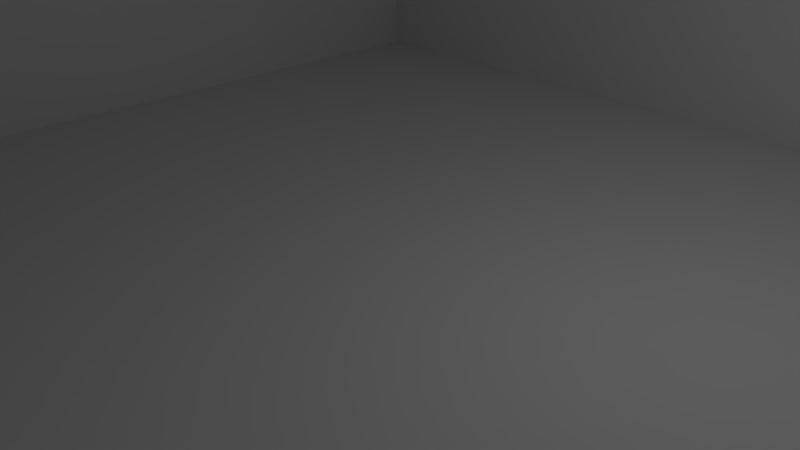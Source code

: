 # Source: house.blend  (saved by Blender 2.79.0; exported with 4.5.12 LTS)
import bpy
from mathutils import Matrix  # noqa: F401  (used for matrix-valued properties, if any)

bpy.ops.wm.read_factory_settings(use_empty=True)
scene = bpy.context.scene
scene.name = 'Scene'

# ---- collections
col_collection_1 = bpy.data.collections.new('Collection 1'); scene.collection.children.link(col_collection_1)

# ---- world
world_world = bpy.data.worlds.new('World'); scene.world = world_world
world_world.color = (0.05088, 0.05088, 0.05088)
world_world.use_sun_shadow = False
world_world.sun_shadow_jitter_overblur = 0.0
world_world.cycles.sampling_method = 'MANUAL'

# ---- cameras
cam_camera = bpy.data.cameras.new('Camera')
cam_camera.clip_end = 100.0
cam_camera.lens = 35.0
cam_camera.sensor_width = 32.0
cam_camera.sensor_height = 18.0
cam_camera.ortho_scale = 7.314
cam_camera.dof.focus_distance = 0.0
cam_camera.dof.aperture_fstop = 128.0

# ---- lights
light_lamp = bpy.data.lights.new('Lamp', 'POINT')
light_lamp.transmission_factor = 0.0
light_lamp.cutoff_distance = 30.0
light_lamp.energy = 100.0
light_lamp.shadow_buffer_clip_start = 1.001
light_lamp.shadow_soft_size = 0.1
light_lamp.shadow_maximum_resolution = 0.006
light_lamp.use_absolute_resolution = True

# ---- meshes
me_plane = bpy.data.meshes.new('Plane')
me_plane.from_pydata([(-1.0, -1.0, 0.0), (1.0, -1.0, 0.0), (-1.0, 1.0, 0.0), (1.0, 1.0, 0.0), (-0.9364, 0.9364, 0.0), (-0.9364, -0.9364, 0.0), (0.9364, -0.9364, 0.0), (0.9364, 0.9364, 0.0), (-0.9364, 0.9364, 1.5), (-0.9364, -0.9364, 1.5), (0.9364, -0.9364, 1.5), (0.9364, 0.9364, 1.5), (-1.0, 1.0, 1.5), (-1.0, -1.0, 1.5), (1.0, -1.0, 1.5), (1.0, 1.0, 1.5), (0.0, 0.0, 2.375), (0.0, 0.0, 2.375), (0.0, 0.0, 2.375), (0.0, 0.0, 2.375), (0.0, 0.0, 2.375), (0.0, 0.0, 2.375), (0.0, 0.0, 2.375), (0.0, 0.0, 2.375), (-1.0, 1.0, 1.125), (-1.0, -1.0, 1.125), (1.0, 1.0, 1.125), (1.0, -1.0, 1.125), (-0.9364, -0.2809, 0.0), (0.9364, -0.2809, 0.0), (-1.0, -0.3, 0.0), (1.0, -0.3, 0.0), (-0.9364, -0.2809, 1.5), (0.9364, -0.2809, 1.5), (-1.0, -0.3, 1.5), (1.0, -0.3, 1.5), (0.0, 0.0, 2.375), (0.0, 0.0, 2.375), (0.0, 0.0, 2.375), (0.0, 0.0, 2.375), (1.0, -0.3, 1.125), (-1.0, -0.3, 1.125), (0.9364, 0.2669, 0.0), (1.0, 0.285, 0.0), (0.9364, 0.2669, 1.5), (1.0, 0.285, 1.5), (0.0, 0.0, 2.375), (0.0, 0.0, 2.375), (-1.0, 0.285, 1.125), (-0.9364, 0.2669, 0.0), (-1.0, 0.285, 0.0), (-0.9364, 0.2669, 1.5), (-1.0, 0.285, 1.5), (0.0, 0.0, 2.375), (0.0, 0.0, 2.375), (1.0, 0.285, 1.125)], [], [(49, 42, 7, 4), (26, 24, 12, 15), (49, 4, 8, 51), (29, 6, 10, 33), (41, 25, 13, 34), (34, 13, 21, 38), (45, 15, 23, 47), (10, 9, 17, 18), (8, 11, 19, 16), (25, 27, 14, 13), (4, 7, 11, 8), (6, 5, 9, 10), (55, 26, 15, 45), (53, 16, 20, 54), (18, 17, 21, 22), (37, 18, 22, 39), (16, 19, 23, 20), (33, 10, 18, 37), (51, 8, 16, 53), (15, 12, 20, 23), (13, 14, 22, 21), (43, 3, 26, 55), (0, 1, 27, 25), (30, 0, 25, 41), (3, 2, 24, 26), (50, 30, 41, 48), (1, 31, 40, 27), (9, 32, 36, 17), (44, 33, 37, 46), (46, 37, 39, 47), (17, 36, 38, 21), (27, 40, 35, 14), (14, 35, 39, 22), (52, 34, 38, 54), (48, 41, 34, 52), (40, 31, 29, 33), (5, 28, 32, 9), (5, 6, 29, 28), (7, 42, 44, 11), (24, 48, 52, 12), (12, 52, 54, 20), (19, 46, 47, 23), (11, 44, 46, 19), (2, 50, 48, 24), (32, 51, 53, 36), (36, 53, 54, 38), (40, 55, 45, 35), (35, 45, 47, 39), (28, 49, 51, 32), (28, 29, 42, 49), (44, 42, 43, 55)])
me_plane.use_remesh_preserve_volume = False
me_plane.use_remesh_preserve_attributes = False
me_plane.use_mirror_vertex_groups = False
me_plane.update()

# ---- objects
ob_plane = bpy.data.objects.new('Plane', me_plane)
ob_lamp = bpy.data.objects.new('Lamp', light_lamp)
ob_camera = bpy.data.objects.new('Camera', cam_camera)

# ---- transforms, parenting, visibility, modifiers, constraints
ob_plane.location = (0.0, 0.0, 0.0)
ob_plane.scale = (8.0, 8.0, 8.0)
ob_plane.lineart.crease_threshold = 0.0
ob_lamp.location = (4.076, 1.005, 5.904)
ob_lamp.rotation_euler = (0.6503, 0.05522, 1.866)
ob_lamp.lock_rotations_4d = False
ob_lamp.empty_display_type = 'ARROWS'
ob_lamp.color = (0.0, 0.0, 0.0, 0.0)
ob_lamp.lineart.crease_threshold = 0.0
ob_camera.location = (7.481, -6.508, 5.344)
ob_camera.rotation_euler = (1.109, 0.0, 0.8149)
ob_camera.lock_rotations_4d = False
ob_camera.empty_display_type = 'ARROWS'
ob_camera.color = (0.0, 0.0, 0.0, 0.0)
ob_camera.display_type = 'WIRE'
ob_camera.lineart.crease_threshold = 0.0

# ---- collection membership
col_collection_1.objects.link(ob_plane)
col_collection_1.objects.link(ob_lamp)
col_collection_1.objects.link(ob_camera)

# ---- scene / render settings (as saved in the file)
scene.camera = ob_camera
scene.frame_start = 1; scene.frame_end = 250; scene.frame_set(1)
scene.render.engine = 'BLENDER_EEVEE_NEXT'
scene.render.resolution_percentage = 50
scene.render.dither_intensity = 0.0
scene.cycles.use_denoising = False
scene.cycles.samples = 128
scene.cycles.sampling_pattern = 'TABULATED_SOBOL'
scene.cycles.use_adaptive_sampling = False
scene.cycles.use_light_tree = False
scene.cycles.blur_glossy = 0.0
scene.cycles.sample_clamp_indirect = 0.0
scene.view_settings.view_transform = 'Standard'
bpy.context.view_layer.update()
